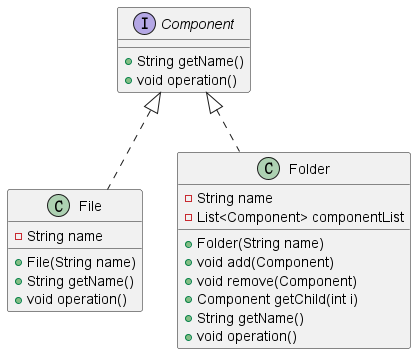

The diagram above was rendered by PlantUML. Its source (embedded in the PNG):
@startuml

interface Component {
  +String getName()
  +void operation()
}

class File implements Component {
  -String name

  +File(String name)
  +String getName()
  +void operation()
}

class Folder implements Component {
  -String name
  -List<Component> componentList

  +Folder(String name)
  +void add(Component)
  +void remove(Component)
  +Component getChild(int i)
  +String getName()
  +void operation()
}

@enduml